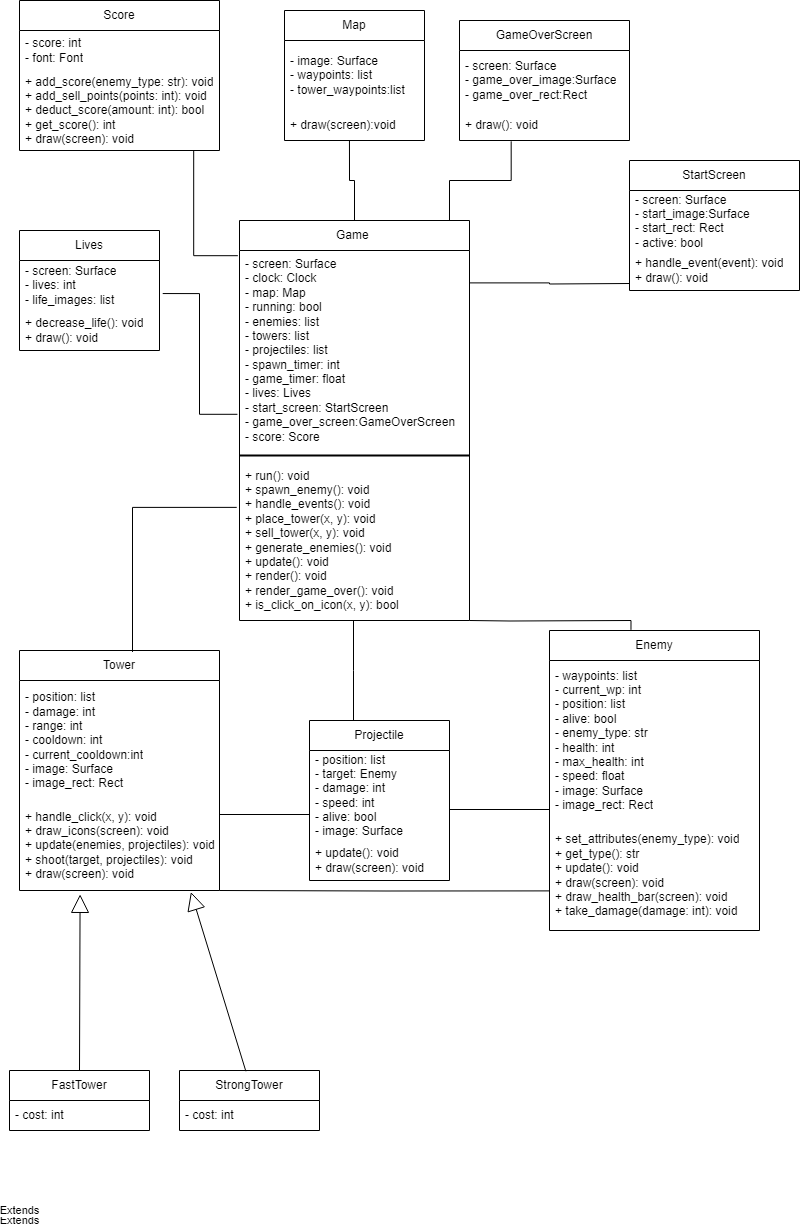

The diagram above was exported from draw.io. Its source (the exported page's mxGraphModel, read from the mxfile embedded in the PNG):
<mxGraphModel dx="1017" dy="603" grid="1" gridSize="10" guides="1" tooltips="1" connect="1" arrows="1" fold="1" page="1" pageScale="1" pageWidth="827" pageHeight="1169" math="0" shadow="0">
  <root>
    <mxCell id="0" />
    <mxCell id="1" parent="0" />
    <mxCell id="B5QfPM7iY0udx6Bx7wKn-12" value="Game&amp;nbsp;" style="swimlane;fontStyle=0;childLayout=stackLayout;horizontal=1;startSize=30;horizontalStack=0;resizeParent=1;resizeParentMax=0;resizeLast=0;collapsible=1;marginBottom=0;whiteSpace=wrap;html=1;" vertex="1" parent="1">
      <mxGeometry x="240" y="220" width="230" height="400" as="geometry" />
    </mxCell>
    <mxCell id="B5QfPM7iY0udx6Bx7wKn-13" value="- screen: Surface&#10;- clock: Clock&#10;- map: Map&#10;- running: bool&#10;- enemies: list&#10;- towers: list&#10;- projectiles: list&#10;- spawn_timer: int&#10;- game_timer: float&#10;- lives: Lives&#10;- start_screen: StartScreen&#10;- game_over_screen:GameOverScreen&#10;- score: Score" style="text;strokeColor=none;fillColor=none;align=left;verticalAlign=middle;spacingLeft=4;spacingRight=4;overflow=hidden;points=[[0,0.5],[1,0.5]];portConstraint=eastwest;rotatable=0;whiteSpace=wrap;html=1;" vertex="1" parent="B5QfPM7iY0udx6Bx7wKn-12">
      <mxGeometry y="30" width="230" height="200" as="geometry" />
    </mxCell>
    <mxCell id="B5QfPM7iY0udx6Bx7wKn-28" value="" style="line;strokeWidth=2;html=1;" vertex="1" parent="B5QfPM7iY0udx6Bx7wKn-12">
      <mxGeometry y="230" width="230" height="10" as="geometry" />
    </mxCell>
    <mxCell id="B5QfPM7iY0udx6Bx7wKn-15" value="+ run(): void&#10;+ spawn_enemy(): void&#10;+ handle_events(): void&#10;+ place_tower(x, y): void&#10;+ sell_tower(x, y): void&#10;+ generate_enemies(): void&#10;+ update(): void&#10;+ render(): void&#10;+ render_game_over(): void&#10;+ is_click_on_icon(x, y): bool" style="text;strokeColor=none;fillColor=none;align=left;verticalAlign=middle;spacingLeft=4;spacingRight=4;overflow=hidden;points=[[0,0.5],[1,0.5]];portConstraint=eastwest;rotatable=0;whiteSpace=wrap;html=1;" vertex="1" parent="B5QfPM7iY0udx6Bx7wKn-12">
      <mxGeometry y="240" width="230" height="160" as="geometry" />
    </mxCell>
    <mxCell id="B5QfPM7iY0udx6Bx7wKn-29" value="Map" style="swimlane;fontStyle=0;childLayout=stackLayout;horizontal=1;startSize=30;horizontalStack=0;resizeParent=1;resizeParentMax=0;resizeLast=0;collapsible=1;marginBottom=0;whiteSpace=wrap;html=1;" vertex="1" parent="1">
      <mxGeometry x="285" y="10" width="140" height="130" as="geometry" />
    </mxCell>
    <mxCell id="B5QfPM7iY0udx6Bx7wKn-30" value="- image: Surface&#10;- waypoints: list&#10;- tower_waypoints:list" style="text;strokeColor=none;fillColor=none;align=left;verticalAlign=middle;spacingLeft=4;spacingRight=4;overflow=hidden;points=[[0,0.5],[1,0.5]];portConstraint=eastwest;rotatable=0;whiteSpace=wrap;html=1;" vertex="1" parent="B5QfPM7iY0udx6Bx7wKn-29">
      <mxGeometry y="30" width="140" height="70" as="geometry" />
    </mxCell>
    <mxCell id="B5QfPM7iY0udx6Bx7wKn-32" value="+ draw(screen):void" style="text;strokeColor=none;fillColor=none;align=left;verticalAlign=middle;spacingLeft=4;spacingRight=4;overflow=hidden;points=[[0,0.5],[1,0.5]];portConstraint=eastwest;rotatable=0;whiteSpace=wrap;html=1;" vertex="1" parent="B5QfPM7iY0udx6Bx7wKn-29">
      <mxGeometry y="100" width="140" height="30" as="geometry" />
    </mxCell>
    <mxCell id="B5QfPM7iY0udx6Bx7wKn-33" value="Enemy" style="swimlane;fontStyle=0;childLayout=stackLayout;horizontal=1;startSize=30;horizontalStack=0;resizeParent=1;resizeParentMax=0;resizeLast=0;collapsible=1;marginBottom=0;whiteSpace=wrap;html=1;" vertex="1" parent="1">
      <mxGeometry x="550" y="630" width="210" height="300" as="geometry" />
    </mxCell>
    <mxCell id="B5QfPM7iY0udx6Bx7wKn-34" value="- waypoints: list&#10;- current_wp: int&#10;- position: list&#10;- alive: bool&#10;- enemy_type: str&#10;- health: int&#10;- max_health: int&#10;- speed: float&#10;- image: Surface&#10;- image_rect: Rect" style="text;strokeColor=none;fillColor=none;align=left;verticalAlign=middle;spacingLeft=4;spacingRight=4;overflow=hidden;points=[[0,0.5],[1,0.5]];portConstraint=eastwest;rotatable=0;whiteSpace=wrap;html=1;" vertex="1" parent="B5QfPM7iY0udx6Bx7wKn-33">
      <mxGeometry y="30" width="210" height="160" as="geometry" />
    </mxCell>
    <mxCell id="B5QfPM7iY0udx6Bx7wKn-36" value="+ set_attributes(enemy_type): void&#10;+ get_type(): str&#10;+ update(): void&#10;+ draw(screen): void&#10;+ draw_health_bar(screen): void&#10;+ take_damage(damage: int): void" style="text;strokeColor=none;fillColor=none;align=left;verticalAlign=middle;spacingLeft=4;spacingRight=4;overflow=hidden;points=[[0,0.5],[1,0.5]];portConstraint=eastwest;rotatable=0;whiteSpace=wrap;html=1;" vertex="1" parent="B5QfPM7iY0udx6Bx7wKn-33">
      <mxGeometry y="190" width="210" height="110" as="geometry" />
    </mxCell>
    <mxCell id="B5QfPM7iY0udx6Bx7wKn-37" value="Tower" style="swimlane;fontStyle=0;childLayout=stackLayout;horizontal=1;startSize=30;horizontalStack=0;resizeParent=1;resizeParentMax=0;resizeLast=0;collapsible=1;marginBottom=0;whiteSpace=wrap;html=1;" vertex="1" parent="1">
      <mxGeometry x="20" y="650" width="200" height="240" as="geometry" />
    </mxCell>
    <mxCell id="B5QfPM7iY0udx6Bx7wKn-38" value="- position: list&#10;- damage: int&#10;- range: int&#10;- cooldown: int&#10;- current_cooldown:int&#10;- image: Surface&#10;- image_rect: Rect" style="text;strokeColor=none;fillColor=none;align=left;verticalAlign=middle;spacingLeft=4;spacingRight=4;overflow=hidden;points=[[0,0.5],[1,0.5]];portConstraint=eastwest;rotatable=0;whiteSpace=wrap;html=1;" vertex="1" parent="B5QfPM7iY0udx6Bx7wKn-37">
      <mxGeometry y="30" width="200" height="120" as="geometry" />
    </mxCell>
    <mxCell id="B5QfPM7iY0udx6Bx7wKn-40" value="+ handle_click(x, y): void&#10;+ draw_icons(screen): void&#10;+ update(enemies, projectiles): void&#10;+ shoot(target, projectiles): void&#10;+ draw(screen): void" style="text;strokeColor=none;fillColor=none;align=left;verticalAlign=middle;spacingLeft=4;spacingRight=4;overflow=hidden;points=[[0,0.5],[1,0.5]];portConstraint=eastwest;rotatable=0;whiteSpace=wrap;html=1;" vertex="1" parent="B5QfPM7iY0udx6Bx7wKn-37">
      <mxGeometry y="150" width="200" height="90" as="geometry" />
    </mxCell>
    <mxCell id="B5QfPM7iY0udx6Bx7wKn-44" value="FastTower" style="swimlane;fontStyle=0;childLayout=stackLayout;horizontal=1;startSize=30;horizontalStack=0;resizeParent=1;resizeParentMax=0;resizeLast=0;collapsible=1;marginBottom=0;whiteSpace=wrap;html=1;" vertex="1" parent="1">
      <mxGeometry x="10" y="1070" width="140" height="60" as="geometry" />
    </mxCell>
    <mxCell id="B5QfPM7iY0udx6Bx7wKn-45" value="- cost: int" style="text;strokeColor=none;fillColor=none;align=left;verticalAlign=middle;spacingLeft=4;spacingRight=4;overflow=hidden;points=[[0,0.5],[1,0.5]];portConstraint=eastwest;rotatable=0;whiteSpace=wrap;html=1;" vertex="1" parent="B5QfPM7iY0udx6Bx7wKn-44">
      <mxGeometry y="30" width="140" height="30" as="geometry" />
    </mxCell>
    <mxCell id="B5QfPM7iY0udx6Bx7wKn-48" value="StrongTower" style="swimlane;fontStyle=0;childLayout=stackLayout;horizontal=1;startSize=30;horizontalStack=0;resizeParent=1;resizeParentMax=0;resizeLast=0;collapsible=1;marginBottom=0;whiteSpace=wrap;html=1;" vertex="1" parent="1">
      <mxGeometry x="180" y="1070" width="140" height="60" as="geometry" />
    </mxCell>
    <mxCell id="B5QfPM7iY0udx6Bx7wKn-49" value="- cost: int" style="text;strokeColor=none;fillColor=none;align=left;verticalAlign=middle;spacingLeft=4;spacingRight=4;overflow=hidden;points=[[0,0.5],[1,0.5]];portConstraint=eastwest;rotatable=0;whiteSpace=wrap;html=1;" vertex="1" parent="B5QfPM7iY0udx6Bx7wKn-48">
      <mxGeometry y="30" width="140" height="30" as="geometry" />
    </mxCell>
    <mxCell id="B5QfPM7iY0udx6Bx7wKn-52" value="Projectile" style="swimlane;fontStyle=0;childLayout=stackLayout;horizontal=1;startSize=30;horizontalStack=0;resizeParent=1;resizeParentMax=0;resizeLast=0;collapsible=1;marginBottom=0;whiteSpace=wrap;html=1;" vertex="1" parent="1">
      <mxGeometry x="310" y="720" width="140" height="160" as="geometry" />
    </mxCell>
    <mxCell id="B5QfPM7iY0udx6Bx7wKn-53" value="- position: list&#10;- target: Enemy&#10;- damage: int&#10;- speed: int&#10;- alive: bool&#10;- image: Surface" style="text;strokeColor=none;fillColor=none;align=left;verticalAlign=middle;spacingLeft=4;spacingRight=4;overflow=hidden;points=[[0,0.5],[1,0.5]];portConstraint=eastwest;rotatable=0;whiteSpace=wrap;html=1;" vertex="1" parent="B5QfPM7iY0udx6Bx7wKn-52">
      <mxGeometry y="30" width="140" height="90" as="geometry" />
    </mxCell>
    <mxCell id="B5QfPM7iY0udx6Bx7wKn-55" value="+ update(): void&#10;+ draw(screen): void" style="text;strokeColor=none;fillColor=none;align=left;verticalAlign=middle;spacingLeft=4;spacingRight=4;overflow=hidden;points=[[0,0.5],[1,0.5]];portConstraint=eastwest;rotatable=0;whiteSpace=wrap;html=1;" vertex="1" parent="B5QfPM7iY0udx6Bx7wKn-52">
      <mxGeometry y="120" width="140" height="40" as="geometry" />
    </mxCell>
    <mxCell id="B5QfPM7iY0udx6Bx7wKn-56" value="Lives" style="swimlane;fontStyle=0;childLayout=stackLayout;horizontal=1;startSize=30;horizontalStack=0;resizeParent=1;resizeParentMax=0;resizeLast=0;collapsible=1;marginBottom=0;whiteSpace=wrap;html=1;" vertex="1" parent="1">
      <mxGeometry x="20" y="230" width="140" height="120" as="geometry" />
    </mxCell>
    <mxCell id="B5QfPM7iY0udx6Bx7wKn-57" value="- screen: Surface&#10;- lives: int&#10;- life_images: list" style="text;strokeColor=none;fillColor=none;align=left;verticalAlign=middle;spacingLeft=4;spacingRight=4;overflow=hidden;points=[[0,0.5],[1,0.5]];portConstraint=eastwest;rotatable=0;whiteSpace=wrap;html=1;" vertex="1" parent="B5QfPM7iY0udx6Bx7wKn-56">
      <mxGeometry y="30" width="140" height="50" as="geometry" />
    </mxCell>
    <mxCell id="B5QfPM7iY0udx6Bx7wKn-59" value="+ decrease_life(): void&#10;+ draw(): void" style="text;strokeColor=none;fillColor=none;align=left;verticalAlign=middle;spacingLeft=4;spacingRight=4;overflow=hidden;points=[[0,0.5],[1,0.5]];portConstraint=eastwest;rotatable=0;whiteSpace=wrap;html=1;" vertex="1" parent="B5QfPM7iY0udx6Bx7wKn-56">
      <mxGeometry y="80" width="140" height="40" as="geometry" />
    </mxCell>
    <mxCell id="B5QfPM7iY0udx6Bx7wKn-60" value="Score" style="swimlane;fontStyle=0;childLayout=stackLayout;horizontal=1;startSize=30;horizontalStack=0;resizeParent=1;resizeParentMax=0;resizeLast=0;collapsible=1;marginBottom=0;whiteSpace=wrap;html=1;" vertex="1" parent="1">
      <mxGeometry x="20" width="200" height="150" as="geometry" />
    </mxCell>
    <mxCell id="B5QfPM7iY0udx6Bx7wKn-61" value="- score: int&#10;- font: Font" style="text;strokeColor=none;fillColor=none;align=left;verticalAlign=middle;spacingLeft=4;spacingRight=4;overflow=hidden;points=[[0,0.5],[1,0.5]];portConstraint=eastwest;rotatable=0;whiteSpace=wrap;html=1;" vertex="1" parent="B5QfPM7iY0udx6Bx7wKn-60">
      <mxGeometry y="30" width="200" height="40" as="geometry" />
    </mxCell>
    <mxCell id="B5QfPM7iY0udx6Bx7wKn-63" value="+ add_score(enemy_type: str): void&#10;+ add_sell_points(points: int): void&#10;+ deduct_score(amount: int): bool&#10;+ get_score(): int&#10;+ draw(screen): void" style="text;strokeColor=none;fillColor=none;align=left;verticalAlign=middle;spacingLeft=4;spacingRight=4;overflow=hidden;points=[[0,0.5],[1,0.5]];portConstraint=eastwest;rotatable=0;whiteSpace=wrap;html=1;" vertex="1" parent="B5QfPM7iY0udx6Bx7wKn-60">
      <mxGeometry y="70" width="200" height="80" as="geometry" />
    </mxCell>
    <mxCell id="B5QfPM7iY0udx6Bx7wKn-64" value="StartScreen" style="swimlane;fontStyle=0;childLayout=stackLayout;horizontal=1;startSize=30;horizontalStack=0;resizeParent=1;resizeParentMax=0;resizeLast=0;collapsible=1;marginBottom=0;whiteSpace=wrap;html=1;" vertex="1" parent="1">
      <mxGeometry x="630" y="160" width="170" height="130" as="geometry" />
    </mxCell>
    <mxCell id="B5QfPM7iY0udx6Bx7wKn-65" value="- screen: Surface&#10;- start_image:Surface&#10;- start_rect: Rect&#10;- active: bool" style="text;strokeColor=none;fillColor=none;align=left;verticalAlign=middle;spacingLeft=4;spacingRight=4;overflow=hidden;points=[[0,0.5],[1,0.5]];portConstraint=eastwest;rotatable=0;whiteSpace=wrap;html=1;" vertex="1" parent="B5QfPM7iY0udx6Bx7wKn-64">
      <mxGeometry y="30" width="170" height="60" as="geometry" />
    </mxCell>
    <mxCell id="B5QfPM7iY0udx6Bx7wKn-67" value="+ handle_event(event): void&#10;+ draw(): void" style="text;strokeColor=none;fillColor=none;align=left;verticalAlign=middle;spacingLeft=4;spacingRight=4;overflow=hidden;points=[[0,0.5],[1,0.5]];portConstraint=eastwest;rotatable=0;whiteSpace=wrap;html=1;" vertex="1" parent="B5QfPM7iY0udx6Bx7wKn-64">
      <mxGeometry y="90" width="170" height="40" as="geometry" />
    </mxCell>
    <mxCell id="B5QfPM7iY0udx6Bx7wKn-69" value="GameOverScreen" style="swimlane;fontStyle=0;childLayout=stackLayout;horizontal=1;startSize=30;horizontalStack=0;resizeParent=1;resizeParentMax=0;resizeLast=0;collapsible=1;marginBottom=0;whiteSpace=wrap;html=1;" vertex="1" parent="1">
      <mxGeometry x="460" y="20" width="170" height="120" as="geometry" />
    </mxCell>
    <mxCell id="B5QfPM7iY0udx6Bx7wKn-70" value="- screen: Surface&#10;- game_over_image:Surface&#10;- game_over_rect:Rect" style="text;strokeColor=none;fillColor=none;align=left;verticalAlign=middle;spacingLeft=4;spacingRight=4;overflow=hidden;points=[[0,0.5],[1,0.5]];portConstraint=eastwest;rotatable=0;whiteSpace=wrap;html=1;" vertex="1" parent="B5QfPM7iY0udx6Bx7wKn-69">
      <mxGeometry y="30" width="170" height="60" as="geometry" />
    </mxCell>
    <mxCell id="B5QfPM7iY0udx6Bx7wKn-72" value="+ draw(): void" style="text;strokeColor=none;fillColor=none;align=left;verticalAlign=middle;spacingLeft=4;spacingRight=4;overflow=hidden;points=[[0,0.5],[1,0.5]];portConstraint=eastwest;rotatable=0;whiteSpace=wrap;html=1;" vertex="1" parent="B5QfPM7iY0udx6Bx7wKn-69">
      <mxGeometry y="90" width="170" height="30" as="geometry" />
    </mxCell>
    <mxCell id="B5QfPM7iY0udx6Bx7wKn-95" value="Extends" style="endArrow=block;endSize=16;endFill=0;html=1;rounded=0;exitX=0.5;exitY=0;exitDx=0;exitDy=0;entryX=0.303;entryY=1.043;entryDx=0;entryDy=0;entryPerimeter=0;" edge="1" parent="1" source="B5QfPM7iY0udx6Bx7wKn-44" target="B5QfPM7iY0udx6Bx7wKn-40">
      <mxGeometry x="-1" y="162" width="160" relative="1" as="geometry">
        <mxPoint x="30" y="1010" as="sourcePoint" />
        <mxPoint x="190" y="1010" as="targetPoint" />
        <mxPoint x="102" y="151" as="offset" />
      </mxGeometry>
    </mxCell>
    <mxCell id="B5QfPM7iY0udx6Bx7wKn-96" value="Extends" style="endArrow=block;endSize=16;endFill=0;html=1;rounded=0;exitX=0.474;exitY=0.013;exitDx=0;exitDy=0;exitPerimeter=0;entryX=0.857;entryY=1.017;entryDx=0;entryDy=0;entryPerimeter=0;" edge="1" parent="1" source="B5QfPM7iY0udx6Bx7wKn-48" target="B5QfPM7iY0udx6Bx7wKn-40">
      <mxGeometry x="-1" y="266" width="160" relative="1" as="geometry">
        <mxPoint x="160" y="970" as="sourcePoint" />
        <mxPoint x="320" y="970" as="targetPoint" />
        <mxPoint x="28" y="61" as="offset" />
      </mxGeometry>
    </mxCell>
    <mxCell id="B5QfPM7iY0udx6Bx7wKn-103" value="" style="endArrow=none;html=1;edgeStyle=orthogonalEdgeStyle;rounded=0;exitX=-0.012;exitY=0.293;exitDx=0;exitDy=0;exitPerimeter=0;entryX=0.565;entryY=0.006;entryDx=0;entryDy=0;entryPerimeter=0;" edge="1" parent="1" source="B5QfPM7iY0udx6Bx7wKn-15" target="B5QfPM7iY0udx6Bx7wKn-37">
      <mxGeometry relative="1" as="geometry">
        <mxPoint x="80" y="380" as="sourcePoint" />
        <mxPoint x="240" y="380" as="targetPoint" />
      </mxGeometry>
    </mxCell>
    <mxCell id="B5QfPM7iY0udx6Bx7wKn-106" value="" style="endArrow=none;html=1;edgeStyle=orthogonalEdgeStyle;rounded=0;exitX=-0.009;exitY=0.819;exitDx=0;exitDy=0;exitPerimeter=0;entryX=1.023;entryY=0.661;entryDx=0;entryDy=0;entryPerimeter=0;" edge="1" parent="1" source="B5QfPM7iY0udx6Bx7wKn-13" target="B5QfPM7iY0udx6Bx7wKn-57">
      <mxGeometry relative="1" as="geometry">
        <mxPoint x="80" y="380" as="sourcePoint" />
        <mxPoint x="240" y="380" as="targetPoint" />
      </mxGeometry>
    </mxCell>
    <mxCell id="B5QfPM7iY0udx6Bx7wKn-109" value="" style="endArrow=none;html=1;edgeStyle=orthogonalEdgeStyle;rounded=0;exitX=-0.007;exitY=0.026;exitDx=0;exitDy=0;exitPerimeter=0;entryX=0.871;entryY=1;entryDx=0;entryDy=0;entryPerimeter=0;" edge="1" parent="1" source="B5QfPM7iY0udx6Bx7wKn-13" target="B5QfPM7iY0udx6Bx7wKn-63">
      <mxGeometry relative="1" as="geometry">
        <mxPoint x="80" y="230" as="sourcePoint" />
        <mxPoint x="240" y="230" as="targetPoint" />
      </mxGeometry>
    </mxCell>
    <mxCell id="B5QfPM7iY0udx6Bx7wKn-112" value="" style="endArrow=none;html=1;edgeStyle=orthogonalEdgeStyle;rounded=0;exitX=0.5;exitY=0;exitDx=0;exitDy=0;entryX=0.464;entryY=1;entryDx=0;entryDy=0;entryPerimeter=0;" edge="1" parent="1" source="B5QfPM7iY0udx6Bx7wKn-12" target="B5QfPM7iY0udx6Bx7wKn-32">
      <mxGeometry relative="1" as="geometry">
        <mxPoint x="80" y="180" as="sourcePoint" />
        <mxPoint x="240" y="180" as="targetPoint" />
      </mxGeometry>
    </mxCell>
    <mxCell id="B5QfPM7iY0udx6Bx7wKn-115" value="" style="endArrow=none;html=1;edgeStyle=orthogonalEdgeStyle;rounded=0;exitX=0.913;exitY=0;exitDx=0;exitDy=0;exitPerimeter=0;entryX=0.304;entryY=1.027;entryDx=0;entryDy=0;entryPerimeter=0;" edge="1" parent="1" source="B5QfPM7iY0udx6Bx7wKn-12" target="B5QfPM7iY0udx6Bx7wKn-72">
      <mxGeometry relative="1" as="geometry">
        <mxPoint x="470" y="180" as="sourcePoint" />
        <mxPoint x="630" y="180" as="targetPoint" />
      </mxGeometry>
    </mxCell>
    <mxCell id="B5QfPM7iY0udx6Bx7wKn-118" value="" style="endArrow=none;html=1;edgeStyle=orthogonalEdgeStyle;rounded=0;exitX=1.002;exitY=0.162;exitDx=0;exitDy=0;exitPerimeter=0;" edge="1" parent="1" source="B5QfPM7iY0udx6Bx7wKn-13">
      <mxGeometry relative="1" as="geometry">
        <mxPoint x="470" y="180" as="sourcePoint" />
        <mxPoint x="630" y="283" as="targetPoint" />
      </mxGeometry>
    </mxCell>
    <mxCell id="B5QfPM7iY0udx6Bx7wKn-121" value="" style="endArrow=none;html=1;edgeStyle=orthogonalEdgeStyle;rounded=0;entryX=0.388;entryY=-0.002;entryDx=0;entryDy=0;entryPerimeter=0;" edge="1" parent="1" target="B5QfPM7iY0udx6Bx7wKn-33">
      <mxGeometry relative="1" as="geometry">
        <mxPoint x="470" y="620" as="sourcePoint" />
        <mxPoint x="630" y="620" as="targetPoint" />
      </mxGeometry>
    </mxCell>
    <mxCell id="B5QfPM7iY0udx6Bx7wKn-124" value="" style="endArrow=none;html=1;edgeStyle=orthogonalEdgeStyle;rounded=0;" edge="1" parent="1">
      <mxGeometry relative="1" as="geometry">
        <mxPoint x="354" y="620" as="sourcePoint" />
        <mxPoint x="354" y="720" as="targetPoint" />
        <Array as="points">
          <mxPoint x="354" y="670" />
          <mxPoint x="354" y="720" />
        </Array>
      </mxGeometry>
    </mxCell>
    <mxCell id="B5QfPM7iY0udx6Bx7wKn-127" value="" style="endArrow=none;html=1;edgeStyle=orthogonalEdgeStyle;rounded=0;" edge="1" parent="1">
      <mxGeometry relative="1" as="geometry">
        <mxPoint x="220" y="814" as="sourcePoint" />
        <mxPoint x="310" y="814" as="targetPoint" />
      </mxGeometry>
    </mxCell>
    <mxCell id="B5QfPM7iY0udx6Bx7wKn-130" value="" style="endArrow=none;html=1;edgeStyle=orthogonalEdgeStyle;rounded=0;entryX=-0.001;entryY=0.64;entryDx=0;entryDy=0;entryPerimeter=0;" edge="1" parent="1" target="B5QfPM7iY0udx6Bx7wKn-36">
      <mxGeometry relative="1" as="geometry">
        <mxPoint x="220" y="890" as="sourcePoint" />
        <mxPoint y="670" as="targetPoint" />
      </mxGeometry>
    </mxCell>
    <mxCell id="B5QfPM7iY0udx6Bx7wKn-133" value="" style="endArrow=none;html=1;edgeStyle=orthogonalEdgeStyle;rounded=0;" edge="1" parent="1">
      <mxGeometry relative="1" as="geometry">
        <mxPoint x="550" y="809" as="sourcePoint" />
        <mxPoint x="450" y="809" as="targetPoint" />
      </mxGeometry>
    </mxCell>
  </root>
</mxGraphModel>